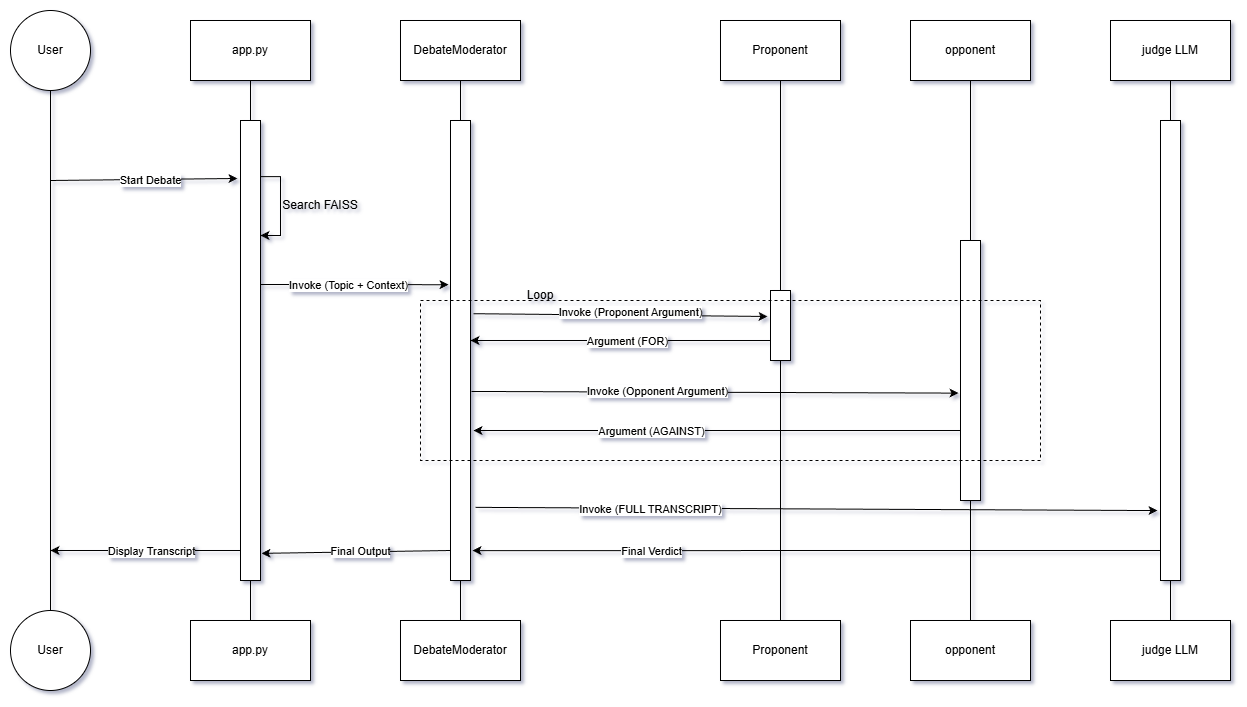

The diagram above was exported from draw.io. Its source (the exported page's mxGraphModel, read from the mxfile embedded in the PNG):
<mxGraphModel dx="1378" dy="756" grid="1" gridSize="10" guides="1" tooltips="1" connect="1" arrows="1" fold="1" page="1" pageScale="1" pageWidth="850" pageHeight="1100" math="0" shadow="0">
  <root>
    <mxCell id="0" />
    <mxCell id="1" parent="0" />
    <mxCell id="Yqp-eRXdSgd5t7Iz7Aie-2" parent="1" style="ellipse;whiteSpace=wrap;html=1;aspect=fixed;" value="User" vertex="1">
      <mxGeometry height="80" width="80" x="70" y="60" as="geometry" />
    </mxCell>
    <mxCell id="Yqp-eRXdSgd5t7Iz7Aie-3" parent="1" style="ellipse;whiteSpace=wrap;html=1;aspect=fixed;" value="User" vertex="1">
      <mxGeometry height="80" width="80" x="70" y="660" as="geometry" />
    </mxCell>
    <mxCell id="Yqp-eRXdSgd5t7Iz7Aie-5" edge="1" parent="1" source="Yqp-eRXdSgd5t7Iz7Aie-3" style="endArrow=none;html=1;rounded=0;entryX=0.5;entryY=1;entryDx=0;entryDy=0;exitX=0.5;exitY=0;exitDx=0;exitDy=0;" target="Yqp-eRXdSgd5t7Iz7Aie-2" value="">
      <mxGeometry height="50" relative="1" width="50" as="geometry">
        <Array as="points" />
        <mxPoint x="400" y="420" as="sourcePoint" />
        <mxPoint x="450" y="370" as="targetPoint" />
      </mxGeometry>
    </mxCell>
    <mxCell id="Yqp-eRXdSgd5t7Iz7Aie-6" parent="1" style="rounded=0;whiteSpace=wrap;html=1;" value="app.py" vertex="1">
      <mxGeometry height="60" width="120" x="250" y="70" as="geometry" />
    </mxCell>
    <mxCell id="Yqp-eRXdSgd5t7Iz7Aie-7" parent="1" style="rounded=0;whiteSpace=wrap;html=1;" value="app.py" vertex="1">
      <mxGeometry height="60" width="120" x="250" y="670" as="geometry" />
    </mxCell>
    <mxCell id="Yqp-eRXdSgd5t7Iz7Aie-8" edge="1" parent="1" source="Yqp-eRXdSgd5t7Iz7Aie-6" style="endArrow=none;html=1;rounded=0;entryX=0.5;entryY=0;entryDx=0;entryDy=0;" target="Yqp-eRXdSgd5t7Iz7Aie-7" value="">
      <mxGeometry height="50" relative="1" width="50" as="geometry">
        <mxPoint x="310" y="180" as="sourcePoint" />
        <mxPoint x="310" y="200.71067811865476" as="targetPoint" />
      </mxGeometry>
    </mxCell>
    <mxCell id="Yqp-eRXdSgd5t7Iz7Aie-28" edge="1" parent="1" source="Yqp-eRXdSgd5t7Iz7Aie-9" style="edgeStyle=orthogonalEdgeStyle;rounded=0;orthogonalLoop=1;jettySize=auto;html=1;exitX=0.95;exitY=0.122;exitDx=0;exitDy=0;entryX=1;entryY=0.25;entryDx=0;entryDy=0;exitPerimeter=0;" target="Yqp-eRXdSgd5t7Iz7Aie-9">
      <mxGeometry relative="1" as="geometry">
        <mxPoint x="330" y="330" as="targetPoint" />
      </mxGeometry>
    </mxCell>
    <mxCell id="Yqp-eRXdSgd5t7Iz7Aie-9" parent="1" style="rounded=0;whiteSpace=wrap;html=1;" value="" vertex="1">
      <mxGeometry height="460" width="20" x="300" y="170" as="geometry" />
    </mxCell>
    <mxCell id="Yqp-eRXdSgd5t7Iz7Aie-10" parent="1" style="rounded=0;whiteSpace=wrap;html=1;" value="DebateModerator" vertex="1">
      <mxGeometry height="60" width="120" x="460" y="70" as="geometry" />
    </mxCell>
    <mxCell id="Yqp-eRXdSgd5t7Iz7Aie-11" parent="1" style="rounded=0;whiteSpace=wrap;html=1;" value="DebateModerator" vertex="1">
      <mxGeometry height="60" width="120" x="460" y="670" as="geometry" />
    </mxCell>
    <mxCell id="Yqp-eRXdSgd5t7Iz7Aie-12" edge="1" parent="1" source="Yqp-eRXdSgd5t7Iz7Aie-10" style="endArrow=none;html=1;rounded=0;entryX=0.5;entryY=0;entryDx=0;entryDy=0;" target="Yqp-eRXdSgd5t7Iz7Aie-11" value="">
      <mxGeometry height="50" relative="1" width="50" as="geometry">
        <mxPoint x="520" y="180" as="sourcePoint" />
        <mxPoint x="520" y="200.71067811865476" as="targetPoint" />
      </mxGeometry>
    </mxCell>
    <mxCell id="Yqp-eRXdSgd5t7Iz7Aie-13" parent="1" style="rounded=0;whiteSpace=wrap;html=1;" value="" vertex="1">
      <mxGeometry height="460" width="20" x="510" y="170" as="geometry" />
    </mxCell>
    <mxCell id="Yqp-eRXdSgd5t7Iz7Aie-14" parent="1" style="rounded=0;whiteSpace=wrap;html=1;" value="Proponent" vertex="1">
      <mxGeometry height="60" width="120" x="780" y="70" as="geometry" />
    </mxCell>
    <mxCell id="Yqp-eRXdSgd5t7Iz7Aie-15" parent="1" style="rounded=0;whiteSpace=wrap;html=1;" value="Proponent" vertex="1">
      <mxGeometry height="60" width="120" x="780" y="670" as="geometry" />
    </mxCell>
    <mxCell id="Yqp-eRXdSgd5t7Iz7Aie-16" edge="1" parent="1" source="Yqp-eRXdSgd5t7Iz7Aie-14" style="endArrow=none;html=1;rounded=0;entryX=0.5;entryY=0;entryDx=0;entryDy=0;" target="Yqp-eRXdSgd5t7Iz7Aie-15" value="">
      <mxGeometry height="50" relative="1" width="50" as="geometry">
        <mxPoint x="840" y="180" as="sourcePoint" />
        <mxPoint x="840" y="200.71067811865476" as="targetPoint" />
      </mxGeometry>
    </mxCell>
    <mxCell id="Yqp-eRXdSgd5t7Iz7Aie-34" edge="1" parent="1" source="Yqp-eRXdSgd5t7Iz7Aie-17" style="edgeStyle=orthogonalEdgeStyle;rounded=0;orthogonalLoop=1;jettySize=auto;html=1;exitX=0;exitY=0.5;exitDx=0;exitDy=0;">
      <mxGeometry relative="1" as="geometry">
        <Array as="points">
          <mxPoint x="530" y="390" />
        </Array>
        <mxPoint x="530" y="390" as="targetPoint" />
      </mxGeometry>
    </mxCell>
    <mxCell id="Yqp-eRXdSgd5t7Iz7Aie-35" connectable="0" parent="Yqp-eRXdSgd5t7Iz7Aie-34" style="edgeLabel;html=1;align=center;verticalAlign=middle;resizable=0;points=[];" value="Argument (FOR)" vertex="1">
      <mxGeometry relative="1" x="0.2" y="1" as="geometry">
        <mxPoint x="30" y="-1" as="offset" />
      </mxGeometry>
    </mxCell>
    <mxCell id="Yqp-eRXdSgd5t7Iz7Aie-17" parent="1" style="rounded=0;whiteSpace=wrap;html=1;" value="" vertex="1">
      <mxGeometry height="70" width="20" x="830" y="340" as="geometry" />
    </mxCell>
    <mxCell id="Yqp-eRXdSgd5t7Iz7Aie-18" parent="1" style="rounded=0;whiteSpace=wrap;html=1;" value="opponent" vertex="1">
      <mxGeometry height="60" width="120" x="970" y="70" as="geometry" />
    </mxCell>
    <mxCell id="Yqp-eRXdSgd5t7Iz7Aie-19" parent="1" style="rounded=0;whiteSpace=wrap;html=1;" value="opponent" vertex="1">
      <mxGeometry height="60" width="120" x="970" y="670" as="geometry" />
    </mxCell>
    <mxCell id="Yqp-eRXdSgd5t7Iz7Aie-20" edge="1" parent="1" source="Yqp-eRXdSgd5t7Iz7Aie-18" style="endArrow=none;html=1;rounded=0;entryX=0.5;entryY=0;entryDx=0;entryDy=0;" target="Yqp-eRXdSgd5t7Iz7Aie-19" value="">
      <mxGeometry height="50" relative="1" width="50" as="geometry">
        <mxPoint x="1030" y="180" as="sourcePoint" />
        <mxPoint x="1030" y="200.71067811865476" as="targetPoint" />
      </mxGeometry>
    </mxCell>
    <mxCell id="Yqp-eRXdSgd5t7Iz7Aie-21" parent="1" style="rounded=0;whiteSpace=wrap;html=1;" value="" vertex="1">
      <mxGeometry height="260" width="20" x="1020" y="290" as="geometry" />
    </mxCell>
    <mxCell id="Yqp-eRXdSgd5t7Iz7Aie-22" parent="1" style="rounded=0;whiteSpace=wrap;html=1;" value="judge LLM" vertex="1">
      <mxGeometry height="60" width="120" x="1170" y="70" as="geometry" />
    </mxCell>
    <mxCell id="Yqp-eRXdSgd5t7Iz7Aie-23" parent="1" style="rounded=0;whiteSpace=wrap;html=1;" value="judge LLM" vertex="1">
      <mxGeometry height="60" width="120" x="1170" y="670" as="geometry" />
    </mxCell>
    <mxCell id="Yqp-eRXdSgd5t7Iz7Aie-24" edge="1" parent="1" source="Yqp-eRXdSgd5t7Iz7Aie-22" style="endArrow=none;html=1;rounded=0;entryX=0.5;entryY=0;entryDx=0;entryDy=0;" target="Yqp-eRXdSgd5t7Iz7Aie-23" value="">
      <mxGeometry height="50" relative="1" width="50" as="geometry">
        <mxPoint x="1230" y="180" as="sourcePoint" />
        <mxPoint x="1230" y="200.71067811865476" as="targetPoint" />
      </mxGeometry>
    </mxCell>
    <mxCell id="Yqp-eRXdSgd5t7Iz7Aie-25" parent="1" style="rounded=0;whiteSpace=wrap;html=1;" value="" vertex="1">
      <mxGeometry height="460" width="20" x="1220" y="170" as="geometry" />
    </mxCell>
    <mxCell id="Yqp-eRXdSgd5t7Iz7Aie-26" edge="1" parent="1" style="endArrow=classic;html=1;rounded=0;entryX=-0.15;entryY=0.126;entryDx=0;entryDy=0;entryPerimeter=0;" target="Yqp-eRXdSgd5t7Iz7Aie-9" value="">
      <mxGeometry height="50" relative="1" width="50" as="geometry">
        <mxPoint x="110" y="230" as="sourcePoint" />
        <mxPoint x="160" y="180" as="targetPoint" />
      </mxGeometry>
    </mxCell>
    <mxCell id="Yqp-eRXdSgd5t7Iz7Aie-27" connectable="0" parent="Yqp-eRXdSgd5t7Iz7Aie-26" style="edgeLabel;html=1;align=center;verticalAlign=middle;resizable=0;points=[];" value="Start Debate" vertex="1">
      <mxGeometry relative="1" x="-0.0481" as="geometry">
        <mxPoint x="11" as="offset" />
      </mxGeometry>
    </mxCell>
    <mxCell id="Yqp-eRXdSgd5t7Iz7Aie-29" parent="1" style="text;html=1;whiteSpace=wrap;strokeColor=none;fillColor=none;align=center;verticalAlign=middle;rounded=0;" value="Search FAISS" vertex="1">
      <mxGeometry height="30" width="90" x="335" y="240" as="geometry" />
    </mxCell>
    <mxCell id="Yqp-eRXdSgd5t7Iz7Aie-30" edge="1" parent="1" style="endArrow=classic;html=1;rounded=0;entryX=-0.1;entryY=0.357;entryDx=0;entryDy=0;entryPerimeter=0;" target="Yqp-eRXdSgd5t7Iz7Aie-13" value="">
      <mxGeometry height="50" relative="1" width="50" as="geometry">
        <mxPoint x="320" y="334" as="sourcePoint" />
        <mxPoint x="360" y="320" as="targetPoint" />
      </mxGeometry>
    </mxCell>
    <mxCell id="Yqp-eRXdSgd5t7Iz7Aie-31" connectable="0" parent="Yqp-eRXdSgd5t7Iz7Aie-30" style="edgeLabel;html=1;align=center;verticalAlign=middle;resizable=0;points=[];" value="Invoke (Topic + Context)" vertex="1">
      <mxGeometry relative="1" x="-0.2216" as="geometry">
        <mxPoint x="15" as="offset" />
      </mxGeometry>
    </mxCell>
    <mxCell id="Yqp-eRXdSgd5t7Iz7Aie-32" edge="1" parent="1" source="Yqp-eRXdSgd5t7Iz7Aie-13" style="endArrow=classic;html=1;rounded=0;exitX=1.15;exitY=0.42;exitDx=0;exitDy=0;exitPerimeter=0;entryX=-0.15;entryY=0.371;entryDx=0;entryDy=0;entryPerimeter=0;" target="Yqp-eRXdSgd5t7Iz7Aie-17" value="">
      <mxGeometry height="50" relative="1" width="50" as="geometry">
        <mxPoint x="530" y="400" as="sourcePoint" />
        <mxPoint x="830" y="360" as="targetPoint" />
      </mxGeometry>
    </mxCell>
    <mxCell id="Yqp-eRXdSgd5t7Iz7Aie-33" connectable="0" parent="Yqp-eRXdSgd5t7Iz7Aie-32" style="edgeLabel;html=1;align=center;verticalAlign=middle;resizable=0;points=[];" value="Invoke (Proponent Argument)" vertex="1">
      <mxGeometry relative="1" x="-0.3424" y="-1" as="geometry">
        <mxPoint x="60" y="-4" as="offset" />
      </mxGeometry>
    </mxCell>
    <mxCell id="Yqp-eRXdSgd5t7Iz7Aie-36" edge="1" parent="1" source="Yqp-eRXdSgd5t7Iz7Aie-17" style="edgeStyle=orthogonalEdgeStyle;rounded=0;orthogonalLoop=1;jettySize=auto;html=1;exitX=0.5;exitY=1;exitDx=0;exitDy=0;" target="Yqp-eRXdSgd5t7Iz7Aie-17">
      <mxGeometry relative="1" as="geometry" />
    </mxCell>
    <mxCell id="Yqp-eRXdSgd5t7Iz7Aie-37" edge="1" parent="1" source="Yqp-eRXdSgd5t7Iz7Aie-13" style="endArrow=classic;html=1;rounded=0;exitX=1.05;exitY=0.589;exitDx=0;exitDy=0;exitPerimeter=0;entryX=-0.1;entryY=0.587;entryDx=0;entryDy=0;entryPerimeter=0;" target="Yqp-eRXdSgd5t7Iz7Aie-21" value="">
      <mxGeometry height="50" relative="1" width="50" as="geometry">
        <mxPoint x="530" y="480" as="sourcePoint" />
        <mxPoint x="580" y="430" as="targetPoint" />
      </mxGeometry>
    </mxCell>
    <mxCell id="Yqp-eRXdSgd5t7Iz7Aie-38" connectable="0" parent="Yqp-eRXdSgd5t7Iz7Aie-37" style="edgeLabel;html=1;align=center;verticalAlign=middle;resizable=0;points=[];" value="Invoke (Opponent Argument)" vertex="1">
      <mxGeometry relative="1" x="-0.2402" y="1" as="geometry">
        <mxPoint as="offset" />
      </mxGeometry>
    </mxCell>
    <mxCell id="Yqp-eRXdSgd5t7Iz7Aie-39" edge="1" parent="1" style="endArrow=classic;html=1;rounded=0;entryX=1.15;entryY=0.674;entryDx=0;entryDy=0;entryPerimeter=0;" target="Yqp-eRXdSgd5t7Iz7Aie-13" value="">
      <mxGeometry height="50" relative="1" width="50" as="geometry">
        <mxPoint x="1020" y="480" as="sourcePoint" />
        <mxPoint x="1070" y="430" as="targetPoint" />
      </mxGeometry>
    </mxCell>
    <mxCell id="Yqp-eRXdSgd5t7Iz7Aie-40" connectable="0" parent="Yqp-eRXdSgd5t7Iz7Aie-39" style="edgeLabel;html=1;align=center;verticalAlign=middle;resizable=0;points=[];" value="Argument (AGAINST)" vertex="1">
      <mxGeometry relative="1" x="0.1951" y="2" as="geometry">
        <mxPoint x="-19" y="-2" as="offset" />
      </mxGeometry>
    </mxCell>
    <mxCell id="Yqp-eRXdSgd5t7Iz7Aie-41" parent="1" style="rounded=0;whiteSpace=wrap;html=1;fillColor=none;strokeColor=default;dashed=1;" value="" vertex="1">
      <mxGeometry height="160" width="620" x="480" y="350" as="geometry" />
    </mxCell>
    <mxCell id="Yqp-eRXdSgd5t7Iz7Aie-42" parent="1" style="text;html=1;whiteSpace=wrap;strokeColor=none;fillColor=none;align=center;verticalAlign=middle;rounded=0;" value="Loop" vertex="1">
      <mxGeometry height="30" width="60" x="570" y="330" as="geometry" />
    </mxCell>
    <mxCell id="Yqp-eRXdSgd5t7Iz7Aie-43" edge="1" parent="1" source="Yqp-eRXdSgd5t7Iz7Aie-13" style="endArrow=classic;html=1;rounded=0;exitX=1.25;exitY=0.841;exitDx=0;exitDy=0;exitPerimeter=0;entryX=-0.15;entryY=0.848;entryDx=0;entryDy=0;entryPerimeter=0;" target="Yqp-eRXdSgd5t7Iz7Aie-25" value="">
      <mxGeometry height="50" relative="1" width="50" as="geometry">
        <mxPoint x="520" y="580" as="sourcePoint" />
        <mxPoint x="570" y="530" as="targetPoint" />
      </mxGeometry>
    </mxCell>
    <mxCell id="Yqp-eRXdSgd5t7Iz7Aie-44" connectable="0" parent="Yqp-eRXdSgd5t7Iz7Aie-43" style="edgeLabel;html=1;align=center;verticalAlign=middle;resizable=0;points=[];" value="Invoke (FULL TRANSCRIPT)" vertex="1">
      <mxGeometry relative="1" x="-0.5484" y="-1" as="geometry">
        <mxPoint x="21" as="offset" />
      </mxGeometry>
    </mxCell>
    <mxCell id="Yqp-eRXdSgd5t7Iz7Aie-46" edge="1" parent="1" style="endArrow=classic;html=1;rounded=0;entryX=1.1;entryY=0.935;entryDx=0;entryDy=0;entryPerimeter=0;" target="Yqp-eRXdSgd5t7Iz7Aie-13" value="">
      <mxGeometry height="50" relative="1" width="50" as="geometry">
        <mxPoint x="1220" y="600" as="sourcePoint" />
        <mxPoint x="1270" y="550" as="targetPoint" />
      </mxGeometry>
    </mxCell>
    <mxCell id="Yqp-eRXdSgd5t7Iz7Aie-47" connectable="0" parent="Yqp-eRXdSgd5t7Iz7Aie-46" style="edgeLabel;html=1;align=center;verticalAlign=middle;resizable=0;points=[];" value="Final Verdict" vertex="1">
      <mxGeometry relative="1" x="0.561" y="3" as="geometry">
        <mxPoint x="27" y="-3" as="offset" />
      </mxGeometry>
    </mxCell>
    <mxCell id="Yqp-eRXdSgd5t7Iz7Aie-48" edge="1" parent="1" style="endArrow=classic;html=1;rounded=0;entryX=1.05;entryY=0.941;entryDx=0;entryDy=0;entryPerimeter=0;" target="Yqp-eRXdSgd5t7Iz7Aie-9" value="">
      <mxGeometry height="50" relative="1" width="50" as="geometry">
        <mxPoint x="510" y="600" as="sourcePoint" />
        <mxPoint x="560" y="550" as="targetPoint" />
      </mxGeometry>
    </mxCell>
    <mxCell id="Yqp-eRXdSgd5t7Iz7Aie-49" connectable="0" parent="Yqp-eRXdSgd5t7Iz7Aie-48" style="edgeLabel;html=1;align=center;verticalAlign=middle;resizable=0;points=[];" value="Final Output" vertex="1">
      <mxGeometry relative="1" x="0.3755" y="-1" as="geometry">
        <mxPoint x="40" as="offset" />
      </mxGeometry>
    </mxCell>
    <mxCell id="Yqp-eRXdSgd5t7Iz7Aie-50" edge="1" parent="1" style="endArrow=classic;html=1;rounded=0;" value="">
      <mxGeometry height="50" relative="1" width="50" as="geometry">
        <mxPoint x="300" y="600" as="sourcePoint" />
        <mxPoint x="110" y="600" as="targetPoint" />
      </mxGeometry>
    </mxCell>
    <mxCell id="Yqp-eRXdSgd5t7Iz7Aie-51" connectable="0" parent="Yqp-eRXdSgd5t7Iz7Aie-50" style="edgeLabel;html=1;align=center;verticalAlign=middle;resizable=0;points=[];" value="Display Transcript" vertex="1">
      <mxGeometry relative="1" x="0.2" as="geometry">
        <mxPoint x="24" as="offset" />
      </mxGeometry>
    </mxCell>
  </root>
</mxGraphModel>